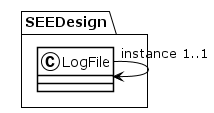

The diagram above was rendered by PlantUML. Its source (embedded in the PNG):
@startuml
!theme plain
package SEEDesign {
class LogFile {
}
LogFile "instance 1..1" --> LogFile
class LogFile {
}
}
@enduml